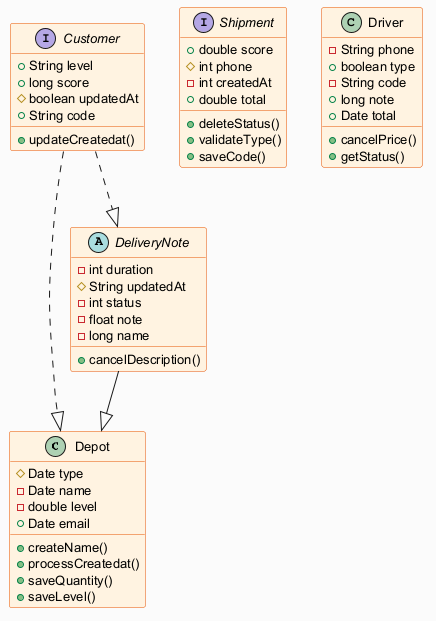

The diagram above was rendered by PlantUML. Its source (embedded in the PNG):
@startuml
skinparam backgroundColor #FAFAFA
skinparam classBackgroundColor #FFF3E0
skinparam classBorderColor #E65100
skinparam defaultFontSize 13
class Depot {
  #Date type
  -Date name
  -double level
  +Date email
  +createName()
  +processCreatedat()
  +saveQuantity()
  +saveLevel()
}
interface Shipment {
  +double score
  #int phone
  -int createdAt
  +double total
  +deleteStatus()
  +validateType()
  +saveCode()
}
abstract class DeliveryNote {
  -int duration
  #String updatedAt
  -int status
  -float note
  -long name
  +cancelDescription()
}
class Driver {
  -String phone
  +boolean type
  -String code
  +long note
  +Date total
  +cancelPrice()
  +getStatus()
}
interface Customer {
  +String level
  +long score
  #boolean updatedAt
  +String code
  +updateCreatedat()
}
Customer ..|> DeliveryNote
DeliveryNote --|> Depot
Customer ..|> Depot
@enduml